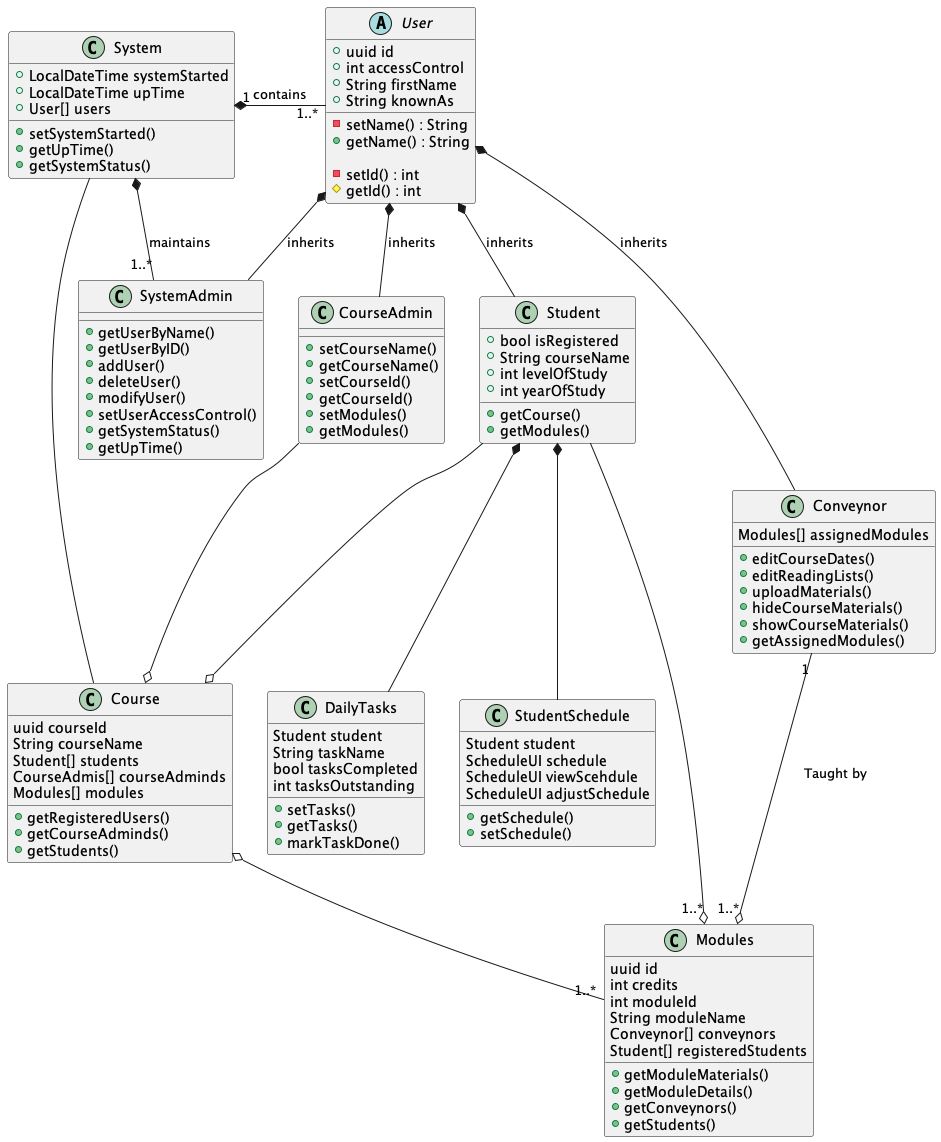

The diagram above was rendered by PlantUML. Its source (embedded in the PNG):
@startuml Class_Diagram

class System {
    + LocalDateTime systemStarted
    + LocalDateTime upTime
    + User[] users

    + setSystemStarted()
    + getUpTime()
    + getSystemStatus()
}

abstract User {
    + uuid id
    + int accessControl
    + String firstName
    + String knownAs

    - setName() : String
    + getName() : String

    - setId() : int
    # getId() : int
}

class Student {
    + bool isRegistered
    + String courseName
    + int levelOfStudy
    + int yearOfStudy

    + getCourse()
    + getModules()
}

class Conveynor {
    Modules[] assignedModules
    + editCourseDates()
    + editReadingLists()
    + uploadMaterials()
    + hideCourseMaterials()
    + showCourseMaterials()
    + getAssignedModules()
}

class SystemAdmin {
    + getUserByName()
    + getUserByID()
    + addUser()
    + deleteUser()
    + modifyUser()
    + setUserAccessControl()
    + getSystemStatus()
    + getUpTime()
}

class CourseAdmin {
    + setCourseName()
    + getCourseName()
    + setCourseId()
    + getCourseId()
    + setModules()
    + getModules()
}

class Course {
    uuid courseId
    String courseName
    Student[] students
    CourseAdmis[] courseAdminds
    Modules[] modules
    + getRegisteredUsers()
    + getCourseAdminds()
    + getStudents()
}

class DailyTasks {
    Student student
    String taskName
    bool tasksCompleted
    int tasksOutstanding

    + setTasks()
    + getTasks()
    + markTaskDone()
}

class StudentSchedule {
    Student student
    ScheduleUI schedule
    ScheduleUI viewScehdule
    ScheduleUI adjustSchedule
    + getSchedule()
    + setSchedule()
}

class Modules {
    uuid id
    int credits
    int moduleId
    String moduleName
    Conveynor[] conveynors
    Student[] registeredStudents

    + getModuleMaterials()
    + getModuleDetails()
    + getConveynors()
    + getStudents()
}

'System can exist without user but not the other way around
System "1" *- "1..*" User : contains

System -- Course
System *- "1..*" SystemAdmin : maintains

User *-- Conveynor : inherits
User *-- SystemAdmin : inherits
User *-- CourseAdmin : inherits
User *-- Student : inherits

Course o-up- CourseAdmin
Course o-- "1..*" Modules

Conveynor "1" --o "1..*" Modules : "Taught by"
Student --o Course
Student -o "1..*" Modules

Student *-- DailyTasks
Student *-- StudentSchedule

@enduml